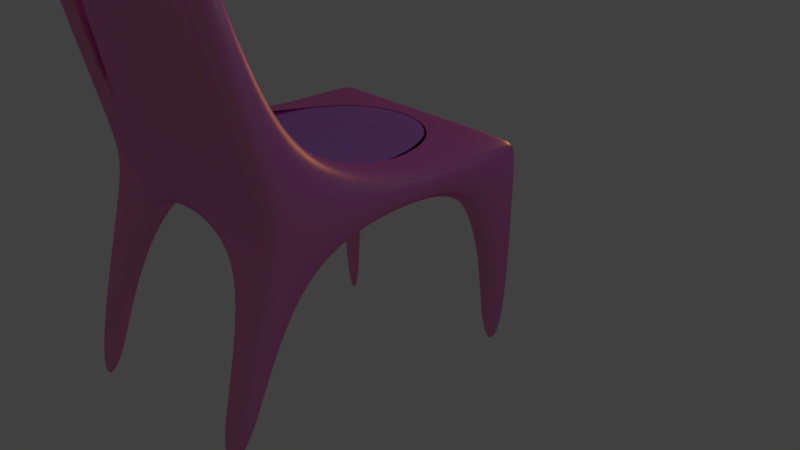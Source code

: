 # Source: chair.blend  (saved by Blender 2.79.0; exported with 4.5.12 LTS)
import bpy
from mathutils import Matrix  # noqa: F401  (used for matrix-valued properties, if any)

bpy.ops.wm.read_factory_settings(use_empty=True)
scene = bpy.context.scene
scene.name = 'Scene'

# ---- collections
col_collection_1 = bpy.data.collections.new('Collection 1'); scene.collection.children.link(col_collection_1)

# ---- images (referenced by path relative to the original .blend; pixels are not part of the script)
import os
ASSET_DIR = os.environ.get("B2B_ASSET_DIR", "")  # directory of the original .blend (textures are referenced by path, not embedded)
HERE = os.path.dirname(os.path.abspath(__file__))  # packed textures are extracted next to this script under _unpacked/

def load_image(name, relpath, width, height, colorspace="sRGB"):
    """Load a texture the original file referenced (path relative to the .blend, or extracted next to this script)."""
    p = next((c for c in (os.path.join(HERE, relpath), os.path.join(ASSET_DIR, relpath)) if relpath and os.path.exists(c)), "")
    if p:
        img = bpy.data.images.load(p, check_existing=True)
        img.name = name
    else:  # same state as the original file: an image datablock whose file is absent (Cycles renders it pink)
        img = bpy.data.images.new(name, width, height)
        img.source = "FILE"
        img.filepath = "//" + (relpath or name)
    img.colorspace_settings.name = colorspace
    return img
img_oak_jpg = load_image('oak.jpg', 'oak.jpg', 1024, 1024, 'sRGB')
img_chair_jpg = load_image('chair.jpg', 'chair.jpg', 1024, 1024, 'sRGB')
img_chair_2_jpg = load_image('chair 2.jpg', 'chair 2.jpg', 1024, 1024, 'sRGB')

# ---- materials (node trees are filled in below, after node groups)
mat_material_002 = bpy.data.materials.new('Material.002')
mat_material_002.alpha_threshold = 0.0
mat_material_002.diffuse_color = (0.8, 0.4667, 0.04352, 1.0)
mat_material_002.roughness = 0.5
mat_material_007 = bpy.data.materials.new('Material.007')
mat_material_007.alpha_threshold = 0.0
mat_material_007.diffuse_color = (0.0316, 0.5876, 0.8, 1.0)
mat_material_007.specular_color = (1.0, 0.855, 0.9827)
mat_material_007.roughness = 0.5
mat_material_008 = bpy.data.materials.new('Material.008')
mat_material_008.alpha_threshold = 0.0
mat_material_008.diffuse_color = (0.3989, 0.7771, 0.8, 1.0)
mat_material_008.roughness = 0.5

# ---- material node trees
mat_material_002.use_nodes = True; mat_material_002.node_tree.nodes.clear()
_N = mat_material_002.node_tree.nodes; _L = mat_material_002.node_tree.links
n0 = _N.new('ShaderNodeOutputMaterial'); n0.name = 'Material Output'; n0.location = (300, 300)
n1 = _N.new('ShaderNodeBsdfDiffuse'); n1.name = 'Diffuse BSDF'; n1.location = (10, 300)
n1.inputs[1].default_value = 0.2371
n2 = _N.new('ShaderNodeTexImage'); n2.name = 'Image Texture'; n2.location = (-338, 312)
n2.width = 140
n2.image = img_oak_jpg
n3 = _N.new('ShaderNodeMixShader'); n3.name = 'Mix Shader'; n3.location = (196, 179)
n4 = _N.new('ShaderNodeBsdfAnisotropic'); n4.name = 'Glossy BSDF'; n4.location = (-59, 110)
n4.distribution = 'GGX'
n4.inputs[0].default_value = (0.8, 0.606, 0.04735, 1.0)
n4.inputs[1].default_value = 0.4472
_L.new(n2.outputs[0], n1.inputs[0])
_L.new(n1.outputs[0], n3.inputs[1])
_L.new(n3.outputs[0], n0.inputs[0])
_L.new(n4.outputs[0], n3.inputs[2])
n0.is_active_output = True
mat_material_007.use_nodes = True; mat_material_007.node_tree.nodes.clear()
_N = mat_material_007.node_tree.nodes; _L = mat_material_007.node_tree.links
n0 = _N.new('ShaderNodeOutputMaterial'); n0.name = 'Material Output'; n0.location = (300, 300)
n1 = _N.new('ShaderNodeBsdfDiffuse'); n1.name = 'Diffuse BSDF'; n1.location = (10, 300)
n1.inputs[1].default_value = 0.1392
n2 = _N.new('ShaderNodeTexImage'); n2.name = 'Image Texture'; n2.location = (204, 186)
n2.width = 140
n2.image = img_chair_jpg
n3 = _N.new('ShaderNodeMixShader'); n3.name = 'Mix Shader'; n3.location = (302, 524)
n4 = _N.new('ShaderNodeBsdfAnisotropic'); n4.name = 'Glossy BSDF'; n4.location = (32, 474)
n4.distribution = 'GGX'
n4.inputs[0].default_value = (0.8, 0.5992, 0.07658, 1.0)
n4.inputs[1].default_value = 0.4472
_L.new(n2.outputs[0], n1.inputs[0])
_L.new(n1.outputs[0], n3.inputs[1])
_L.new(n4.outputs[0], n3.inputs[2])
_L.new(n3.outputs[0], n0.inputs[0])
n0.is_active_output = True
mat_material_008.use_nodes = True; mat_material_008.node_tree.nodes.clear()
_N = mat_material_008.node_tree.nodes; _L = mat_material_008.node_tree.links
n0 = _N.new('ShaderNodeBsdfDiffuse'); n0.name = 'Diffuse BSDF'; n0.location = (10, 300)
n0.inputs[1].default_value = 0.1804
n1 = _N.new('ShaderNodeTexImage'); n1.name = 'Image Texture'; n1.location = (-134, 162)
n1.width = 140
n1.image = img_chair_2_jpg
n2 = _N.new('ShaderNodeOutputMaterial'); n2.name = 'Material Output'; n2.location = (300, 300)
n3 = _N.new('ShaderNodeMixShader'); n3.name = 'Mix Shader'; n3.location = (208, 144)
n4 = _N.new('ShaderNodeBsdfAnisotropic'); n4.name = 'Glossy BSDF'; n4.location = (29, 71)
n4.distribution = 'GGX'
n4.inputs[0].default_value = (0.1076, 0.7436, 0.8, 1.0)
n4.inputs[1].default_value = 0.4472
_L.new(n1.outputs[0], n0.inputs[0])
_L.new(n3.outputs[0], n2.inputs[0])
_L.new(n0.outputs[0], n3.inputs[1])
_L.new(n4.outputs[0], n3.inputs[2])
n2.is_active_output = True

# ---- world
world_world = bpy.data.worlds.new('World'); scene.world = world_world
world_world.color = (0.05088, 0.05088, 0.05088)
world_world.use_sun_shadow = False
world_world.sun_shadow_jitter_overblur = 0.0
world_world.cycles.sampling_method = 'MANUAL'

# ---- cameras
cam_camera = bpy.data.cameras.new('Camera')
cam_camera.clip_end = 100.0
cam_camera.lens = 35.0
cam_camera.sensor_width = 32.0
cam_camera.sensor_height = 18.0
cam_camera.ortho_scale = 7.314
cam_camera.dof.focus_distance = 0.0

# ---- lights
light_lamp_002 = bpy.data.lights.new('Lamp.002', 'POINT')
light_lamp_002.color = (1.0, 0.4984, 0.3894)
light_lamp_002.transmission_factor = 0.0
light_lamp_002.cutoff_distance = 30.0
light_lamp_002.energy = 100.0
light_lamp_002.shadow_buffer_clip_start = 1.001
light_lamp_002.shadow_soft_size = 0.1
light_lamp_002.shadow_maximum_resolution = 0.006
light_lamp_002.use_absolute_resolution = True
light_lamp_001 = bpy.data.lights.new('Lamp.001', 'POINT')
light_lamp_001.color = (1.0, 0.7855, 0.3574)
light_lamp_001.transmission_factor = 0.0
light_lamp_001.cutoff_distance = 30.0
light_lamp_001.energy = 100.0
light_lamp_001.shadow_buffer_clip_start = 1.001
light_lamp_001.shadow_soft_size = 0.1
light_lamp_001.shadow_maximum_resolution = 0.006
light_lamp_001.use_absolute_resolution = True
light_lamp = bpy.data.lights.new('Lamp', 'POINT')
light_lamp.color = (0.5442, 1.0, 0.8594)
light_lamp.transmission_factor = 0.0
light_lamp.cutoff_distance = 30.0
light_lamp.energy = 100.0
light_lamp.shadow_buffer_clip_start = 1.001
light_lamp.shadow_soft_size = 0.1
light_lamp.shadow_maximum_resolution = 0.006
light_lamp.use_absolute_resolution = True

# ---- meshes
me_cube = bpy.data.meshes.new('Cube')
me_cube.from_pydata([(1.0, 0.7714, -1.0), (1.0, -0.6581, -1.0), (-1.0, -0.6581, -1.0), (-1.0, 0.7714, -1.0), (1.0, 0.7714, 1.0), (1.0, -0.6581, 1.0), (-1.0, -0.6581, 1.0), (-1.0, 0.7714, 1.0), (1.0, -0.532, -1.0), (-0.9995, -0.532, -0.9948), (1.0, -0.532, 1.137), (-0.9995, -0.532, 0.9885), (0.7024, 0.7714, -1.0), (0.7024, -0.6581, -1.0), (0.7024, 0.7714, 1.0), (0.7024, -0.6581, 1.0), (0.7024, -0.532, 1.137), (0.7024, -0.532, -1.0), (1.0, -0.8235, -20.04), (1.0, -1.0, -20.04), (0.7024, -1.0, -20.04), (0.7024, -0.8235, -20.04), (-0.9995, 0.6841, -0.9948), (-0.9995, 0.6841, 0.9895), (1.0, 0.6841, -1.0), (1.0, 0.6841, 1.0), (0.7024, 0.6841, -1.0), (0.7024, 0.6841, 1.0), (1.0, 0.7714, -22.63), (0.7024, 0.7714, -22.63), (0.7024, 0.6841, -22.63), (1.0, 0.6841, -22.63), (-0.806, 0.7714, -1.0), (-0.806, -0.6581, -1.0), (-0.806, 0.7714, 1.0), (-0.806, -0.6581, 1.0), (-0.807, -0.532, -0.9948), (-0.806, -0.532, 1.0), (-0.807, 0.6841, -0.9948), (-0.806, 0.6841, 1.0), (-0.806, 0.7714, -26.1), (-1.0, 0.7714, -26.1), (-1.0, 0.6841, -26.1), (-0.806, 0.6841, -26.1), (-0.806, -1.0, -22.98), (-1.0, -1.0, -22.98), (-1.0, -0.8235, -22.98), (-0.806, -0.8235, -22.98), (-0.806, -0.8235, 26.06), (0.7024, -0.8235, 26.06), (0.7024, -1.0, 26.06), (-0.806, -1.0, 26.06), (1.0, -0.8235, 25.42), (1.0, -1.0, 25.55), (0.7024, -0.8235, 25.42), (0.7024, -1.0, 25.55), (-0.8112, -0.973, 26.48), (-1.005, -0.973, 26.48), (-1.005, -0.8469, 26.47), (-0.8112, -0.8469, 26.48), (0.7024, -0.565, 0.6358), (-0.806, -0.565, 0.4994), (-0.806, -0.8566, 25.56), (0.7024, -0.8566, 25.56), (0.6605, -0.5245, 1.091), (0.6605, 0.6915, 0.9545), (-0.848, -0.5245, 0.9549), (-0.848, 0.6915, 0.9545)], [], [(9, 36, 47, 46), (35, 37, 59, 56), (8, 10, 5, 1), (33, 35, 6, 2), (22, 23, 7, 3), (34, 32, 3, 7), (2, 6, 11, 9), (24, 25, 10, 8), (39, 23, 11, 37), (38, 36, 9, 22), (24, 8, 17, 26), (25, 27, 16, 10), (4, 0, 12, 14), (1, 5, 15, 13), (5, 10, 52, 53), (8, 1, 19, 18), (18, 19, 20, 21), (13, 17, 21, 20), (17, 8, 18, 21), (1, 13, 20, 19), (4, 14, 27, 25), (26, 12, 29, 30), (38, 22, 42, 43), (34, 7, 23, 39), (0, 4, 25, 24), (9, 11, 23, 22), (28, 31, 30, 29), (12, 0, 28, 29), (0, 24, 31, 28), (24, 26, 30, 31), (14, 34, 39, 27), (12, 26, 38, 32), (26, 17, 36, 38), (14, 12, 32, 34), (13, 15, 35, 33), (15, 16, 49, 50), (17, 13, 33, 36), (40, 43, 42, 41), (22, 3, 41, 42), (32, 38, 43, 40), (3, 32, 40, 41), (47, 44, 45, 46), (2, 9, 46, 45), (36, 33, 44, 47), (33, 2, 45, 44), (49, 48, 51, 50), (35, 15, 50, 51), (37, 35, 51, 48), (52, 54, 55, 53), (16, 15, 55, 54), (10, 16, 54, 52), (15, 5, 53, 55), (59, 58, 57, 56), (11, 6, 57, 58), (6, 35, 56, 57), (37, 11, 58, 59), (60, 61, 62, 63), (65, 67, 66, 64)])
me_cube.polygons.foreach_set('use_smooth', [True] * 58)
me_cube.polygons.foreach_set('material_index', [0, 0, 0, 0, 0, 0, 0, 0, 0, 0, 0, 0, 0, 0, 0, 0, 0, 0, 0, 0, 0, 0, 0, 0, 0, 0, 0, 0, 0, 0, 0, 0, 0, 0, 0, 0, 0, 0, 0, 0, 0, 0, 0, 0, 0, 0, 0, 0, 0, 0, 0, 0, 0, 0, 0, 0, 1, 2])
me_cube.materials.append(mat_material_002)
me_cube.materials.append(mat_material_007)
me_cube.materials.append(mat_material_008)
me_cube.use_remesh_preserve_volume = False
me_cube.use_remesh_preserve_attributes = False
me_cube.use_mirror_vertex_groups = False
me_cube.update()

# ---- objects
ob_lamp_002 = bpy.data.objects.new('Lamp.002', light_lamp_002)
ob_lamp_001 = bpy.data.objects.new('Lamp.001', light_lamp_001)
ob_cube = bpy.data.objects.new('Cube', me_cube)
ob_lamp = bpy.data.objects.new('Lamp', light_lamp)
ob_camera = bpy.data.objects.new('Camera', cam_camera)

# ---- transforms, parenting, visibility, modifiers, constraints
ob_lamp_002.location = (-1.617, 6.45, 1.764)
ob_lamp_002.rotation_euler = (0.6503, 0.05522, 1.866)
ob_lamp_002.lock_rotations_4d = False
ob_lamp_002.empty_display_type = 'ARROWS'
ob_lamp_002.color = (0.0, 0.0, 0.0, 0.0)
ob_lamp_002.lineart.crease_threshold = 0.0
ob_lamp_001.location = (-10.17, -3.335, 6.095)
ob_lamp_001.rotation_euler = (0.6503, 0.05522, 1.866)
ob_lamp_001.lock_rotations_4d = False
ob_lamp_001.empty_display_type = 'ARROWS'
ob_lamp_001.color = (0.0, 0.0, 0.0, 0.0)
ob_lamp_001.lineart.crease_threshold = 0.0
ob_cube.location = (-1.512, 0.2702, 0.8314)
ob_cube.scale = (1.867, 2.927, 0.1517)
ob_cube.lock_rotations_4d = False
ob_cube.empty_display_type = 'ARROWS'
ob_cube.lineart.crease_threshold = 0.0
_m = ob_cube.modifiers.new('Subsurf', 'SUBSURF')
_m.uv_smooth = 'PRESERVE_CORNERS'
_m.levels = 5
_m.render_levels = 5
_m.show_only_control_edges = False
ob_lamp.location = (4.076, 1.005, 5.904)
ob_lamp.rotation_euler = (0.6503, 0.05522, 1.866)
ob_lamp.lock_rotations_4d = False
ob_lamp.empty_display_type = 'ARROWS'
ob_lamp.color = (0.0, 0.0, 0.0, 0.0)
ob_lamp.lineart.crease_threshold = 0.0
ob_camera.location = (7.481, -6.508, 5.344)
ob_camera.rotation_euler = (1.109, 0.0, 0.8149)
ob_camera.lock_rotations_4d = False
ob_camera.empty_display_type = 'ARROWS'
ob_camera.color = (0.0, 0.0, 0.0, 0.0)
ob_camera.display_type = 'WIRE'
ob_camera.lineart.crease_threshold = 0.0

# ---- collection membership
col_collection_1.objects.link(ob_lamp_002)
col_collection_1.objects.link(ob_lamp_001)
col_collection_1.objects.link(ob_cube)
col_collection_1.objects.link(ob_lamp)
col_collection_1.objects.link(ob_camera)

# ---- scene / render settings (as saved in the file)
scene.camera = ob_camera
scene.frame_start = 1; scene.frame_end = 250; scene.frame_set(1)
scene.render.engine = 'CYCLES'
scene.render.resolution_percentage = 50
scene.render.dither_intensity = 0.0
scene.cycles.use_denoising = False
scene.cycles.samples = 128
scene.cycles.sampling_pattern = 'TABULATED_SOBOL'
scene.cycles.use_adaptive_sampling = False
scene.cycles.use_light_tree = False
scene.cycles.blur_glossy = 0.0
scene.cycles.sample_clamp_indirect = 0.0
scene.view_settings.view_transform = 'Standard'
bpy.context.view_layer.update()
